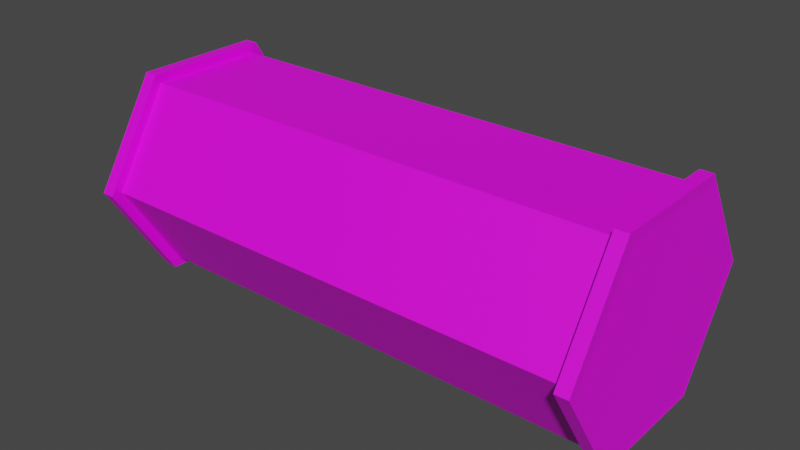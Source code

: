 # Source: pipe_mid_rimmed_2m.blend  (saved by Blender 3.6.11; exported with 4.5.12 LTS)
import bpy
from mathutils import Matrix  # noqa: F401  (used for matrix-valued properties, if any)

bpy.ops.wm.read_factory_settings(use_empty=True)
scene = bpy.context.scene
scene.name = 'Scene'

# ---- collections
col_collection = bpy.data.collections.new('Collection'); scene.collection.children.link(col_collection)

# ---- images (referenced by path relative to the original .blend; pixels are not part of the script)
import os
ASSET_DIR = os.environ.get("B2B_ASSET_DIR", "")  # directory of the original .blend (textures are referenced by path, not embedded)
HERE = os.path.dirname(os.path.abspath(__file__))  # packed textures are extracted next to this script under _unpacked/

def load_image(name, relpath, width, height, colorspace="sRGB"):
    """Load a texture the original file referenced (path relative to the .blend, or extracted next to this script)."""
    p = next((c for c in (os.path.join(HERE, relpath), os.path.join(ASSET_DIR, relpath)) if relpath and os.path.exists(c)), "")
    if p:
        img = bpy.data.images.load(p, check_existing=True)
        img.name = name
    else:  # same state as the original file: an image datablock whose file is absent (Cycles renders it pink)
        img = bpy.data.images.new(name, width, height)
        img.source = "FILE"
        img.filepath = "//" + (relpath or name)
    img.colorspace_settings.name = colorspace
    return img
img_yellowrust_jpg = load_image('yellowrust.jpg', 'yellowrust.jpg', 1024, 1024, 'sRGB')

# ---- materials (node trees are filled in below, after node groups)
mat_material_001 = bpy.data.materials.new('Material.001')
mat_material_001.use_transparent_shadow = False

# ---- material node trees
mat_material_001.use_nodes = True; mat_material_001.node_tree.nodes.clear()
_N = mat_material_001.node_tree.nodes; _L = mat_material_001.node_tree.links
n0 = _N.new('ShaderNodeBsdfPrincipled'); n0.name = 'Principled BSDF'; n0.location = (10, 300)
n0.distribution = 'GGX'
n0.subsurface_method = 'RANDOM_WALK_SKIN'
n0.inputs[3].default_value = 1.45
n0.inputs[27].default_value = (0.0, 0.0, 0.0, 1.0)
n0.inputs[28].default_value = 1.0
n1 = _N.new('ShaderNodeOutputMaterial'); n1.name = 'Material Output'; n1.location = (300, 300)
n2 = _N.new('ShaderNodeTexImage'); n2.name = 'Image Texture'; n2.location = (-280, 280)
n2.image = img_yellowrust_jpg
_L.new(n0.outputs[0], n1.inputs[0])
_L.new(n2.outputs[0], n0.inputs[0])
n1.is_active_output = True

# ---- world
world_world = bpy.data.worlds.new('World'); scene.world = world_world
world_world.use_nodes = True; world_world.node_tree.nodes.clear()
_N = world_world.node_tree.nodes; _L = world_world.node_tree.links
n0 = _N.new('ShaderNodeOutputWorld'); n0.name = 'World Output'; n0.location = (300, 300)
n1 = _N.new('ShaderNodeBackground'); n1.name = 'Background'; n1.location = (10, 300)
n1.inputs[0].default_value = (0.05088, 0.05088, 0.05088, 1.0)
_L.new(n1.outputs[0], n0.inputs[0])
n0.is_active_output = True
world_world.color = (0.05088, 0.05088, 0.05088)
world_world.use_sun_shadow = False
world_world.sun_shadow_jitter_overblur = 0.0

# ---- meshes
me_cylinder = bpy.data.meshes.new('Cylinder')
me_cylinder.from_pydata([(0.9525, 0.4545, -4.721e-07), (0.9525, 0.2273, -0.3636), (0.9525, -0.2273, -0.3636), (0.9525, -0.4545, -4.721e-07), (0.9525, -0.2273, 0.3636), (0.9525, 0.2273, 0.3636), (0.9977, 0.2273, -0.3636), (0.9977, 0.4545, -4.678e-07), (0.9977, -0.2273, -0.3636), (0.9977, -0.4545, -4.678e-07), (0.9977, -0.2273, 0.3636), (0.9977, 0.2273, 0.3636), (0.9502, 0.25, -0.4), (0.9502, 0.5, -4.719e-07), (0.9502, -0.25, -0.4), (0.9502, -0.5, -4.719e-07), (0.9502, -0.25, 0.4), (0.9502, 0.25, 0.4), (1.0, 0.25, -0.4), (1.0, 0.5, -4.671e-07), (1.0, -0.25, -0.4), (1.0, -0.5, -4.671e-07), (1.0, -0.25, 0.4), (1.0, 0.25, 0.4), (0.0, 0.4545, 0.0), (0.0, 0.2273, -0.3636), (0.0, -0.2273, -0.3636), (0.0, -0.4545, 0.0), (0.0, -0.2273, 0.3636), (0.0, 0.2273, 0.3636), (-0.9525, 0.4545, -4.721e-07), (-0.9525, 0.2273, -0.3636), (-0.9525, -0.2273, -0.3636), (-0.9525, -0.4545, -4.721e-07), (-0.9525, -0.2273, 0.3636), (-0.9525, 0.2273, 0.3636), (-0.9977, 0.2273, -0.3636), (-0.9977, 0.4545, -4.678e-07), (-0.9977, -0.2273, -0.3636), (-0.9977, -0.4545, -4.678e-07), (-0.9977, -0.2273, 0.3636), (-0.9977, 0.2273, 0.3636), (-0.9502, 0.25, -0.4), (-0.9502, 0.5, -4.719e-07), (-0.9502, -0.25, -0.4), (-0.9502, -0.5, -4.719e-07), (-0.9502, -0.25, 0.4), (-0.9502, 0.25, 0.4), (-1.0, 0.25, -0.4), (-1.0, 0.5, -4.671e-07), (-1.0, -0.25, -0.4), (-1.0, -0.5, -4.671e-07), (-1.0, -0.25, 0.4), (-1.0, 0.25, 0.4)], [], [(24, 0, 1, 25), (25, 1, 2, 26), (26, 2, 3, 27), (27, 3, 4, 28), (11, 7, 19, 23), (28, 4, 5, 29), (29, 5, 0, 24), (6, 7, 11, 10, 9, 8), (5, 4, 16, 17), (6, 8, 20, 18), (0, 5, 17, 13), (10, 11, 23, 22), (7, 6, 18, 19), (14, 12, 18, 20), (17, 16, 22, 23), (12, 13, 19, 18), (15, 14, 20, 21), (13, 17, 23, 19), (16, 15, 21, 22), (4, 3, 15, 16), (1, 0, 13, 12), (3, 2, 14, 15), (8, 9, 21, 20), (2, 1, 12, 14), (9, 10, 22, 21), (24, 25, 31, 30), (25, 26, 32, 31), (26, 27, 33, 32), (27, 28, 34, 33), (41, 53, 49, 37), (28, 29, 35, 34), (29, 24, 30, 35), (36, 38, 39, 40, 41, 37), (35, 47, 46, 34), (36, 48, 50, 38), (30, 43, 47, 35), (40, 52, 53, 41), (37, 49, 48, 36), (44, 50, 48, 42), (47, 53, 52, 46), (42, 48, 49, 43), (45, 51, 50, 44), (43, 49, 53, 47), (46, 52, 51, 45), (34, 46, 45, 33), (31, 42, 43, 30), (33, 45, 44, 32), (38, 50, 51, 39), (32, 44, 42, 31), (39, 51, 52, 40)])
_uv = me_cylinder.uv_layers.new(name='UVMap')
_uv.uv.foreach_set('vector', [0.4705, 0.1692, 0.622, 0.1692, 0.622, 0.3207, 0.4705, 0.3207, 0.4705, 0.3207, 0.622, 0.3207, 0.622, 0.4721, 0.4705, 0.4721, 0.4705, 0.4721, 0.622, 0.4721, 0.622, 0.6236, 0.4705, 0.6236, 0.4705, 0.6236, 0.622, 0.6236, 0.622, 0.7751, 0.4705, 0.7751, 0.4089, 0.1113, 0.4089, 0.2255, 0.399, 0.2312, 0.399, 0.1056, 0.4705, 0.7751, 0.622, 0.7751, 0.622, 0.9265, 0.4705, 0.9265, 0.4705, 0.01773, 0.622, 0.01773, 0.622, 0.1692, 0.4705, 0.1692, 0.8873, 0.2036, 0.8873, 0.2815, 0.8199, 0.3204, 0.7524, 0.2815, 0.7524, 0.2036, 0.8199, 0.1646, 0.3765, 0.8535, 0.3765, 0.7394, 0.3864, 0.7336, 0.3864, 0.8593, 0.4089, 0.3625, 0.4089, 0.4767, 0.399, 0.4824, 0.399, 0.3568, 0.3765, 0.2255, 0.3765, 0.1113, 0.3864, 0.1056, 0.3864, 0.2312, 0.4089, 0.7394, 0.4089, 0.8535, 0.399, 0.8593, 0.399, 0.7336, 0.4089, 0.2369, 0.4089, 0.3511, 0.399, 0.3568, 0.399, 0.2312, 0.3864, 0.4824, 0.3864, 0.3568, 0.399, 0.3568, 0.399, 0.4824, 0.3864, 0.8593, 0.3864, 0.7336, 0.399, 0.7336, 0.399, 0.8593, 0.3864, 0.3568, 0.3864, 0.2312, 0.399, 0.2312, 0.399, 0.3568, 0.3864, 0.608, 0.3864, 0.4824, 0.399, 0.4824, 0.399, 0.608, 0.3864, 0.2312, 0.3864, 0.1056, 0.399, 0.1056, 0.399, 0.2312, 0.3864, 0.7336, 0.3864, 0.608, 0.399, 0.608, 0.399, 0.7336, 0.3765, 0.7279, 0.3765, 0.6137, 0.3864, 0.608, 0.3864, 0.7336, 0.3765, 0.3511, 0.3765, 0.2369, 0.3864, 0.2312, 0.3864, 0.3568, 0.3765, 0.6023, 0.3765, 0.4881, 0.3864, 0.4824, 0.3864, 0.608, 0.4089, 0.4881, 0.4089, 0.6023, 0.399, 0.608, 0.399, 0.4824, 0.3765, 0.4767, 0.3765, 0.3625, 0.3864, 0.3568, 0.3864, 0.4824, 0.4089, 0.6137, 0.4089, 0.7279, 0.399, 0.7336, 0.399, 0.608, 0.4705, 0.1692, 0.4705, 0.3207, 0.3191, 0.3207, 0.3191, 0.1692, 0.4705, 0.3207, 0.4705, 0.4721, 0.3191, 0.4721, 0.3191, 0.3207, 0.4705, 0.4721, 0.4705, 0.6236, 0.3191, 0.6236, 0.3191, 0.4721, 0.4705, 0.6236, 0.4705, 0.7751, 0.3191, 0.7751, 0.3191, 0.6236, 0.929, 0.9195, 0.9177, 0.926, 0.9177, 0.7827, 0.929, 0.7892, 0.4705, 0.7751, 0.4705, 0.9265, 0.3191, 0.9265, 0.3191, 0.7751, 0.4705, 0.01773, 0.4705, 0.1692, 0.3191, 0.1692, 0.3191, 0.01773, 0.8199, 0.1645, 0.7524, 0.1255, 0.7524, 0.04764, 0.8199, 0.00869, 0.8873, 0.04764, 0.8873, 0.1255, 0.8921, 0.07267, 0.9034, 0.06616, 0.9034, 0.2095, 0.8921, 0.203, 0.929, 0.6329, 0.9177, 0.6394, 0.9177, 0.4961, 0.929, 0.5026, 0.8921, 0.7892, 0.9034, 0.7827, 0.9034, 0.926, 0.8921, 0.9195, 0.929, 0.203, 0.9177, 0.2095, 0.9177, 0.06616, 0.929, 0.07267, 0.929, 0.7762, 0.9177, 0.7827, 0.9177, 0.6394, 0.929, 0.6459, 0.9034, 0.4961, 0.9177, 0.4961, 0.9177, 0.6394, 0.9034, 0.6394, 0.9034, 0.06616, 0.9177, 0.06616, 0.9177, 0.2095, 0.9034, 0.2095, 0.9034, 0.6394, 0.9177, 0.6394, 0.9177, 0.7827, 0.9034, 0.7827, 0.9034, 0.3528, 0.9177, 0.3528, 0.9177, 0.4961, 0.9034, 0.4961, 0.9034, 0.7827, 0.9177, 0.7827, 0.9177, 0.926, 0.9034, 0.926, 0.9034, 0.2095, 0.9177, 0.2095, 0.9177, 0.3528, 0.9034, 0.3528, 0.8921, 0.216, 0.9034, 0.2095, 0.9034, 0.3528, 0.8921, 0.3463, 0.8921, 0.6459, 0.9034, 0.6394, 0.9034, 0.7827, 0.8921, 0.7762, 0.8921, 0.3593, 0.9034, 0.3528, 0.9034, 0.4961, 0.8921, 0.4896, 0.929, 0.4896, 0.9177, 0.4961, 0.9177, 0.3528, 0.929, 0.3593, 0.8921, 0.5026, 0.9034, 0.4961, 0.9034, 0.6394, 0.8921, 0.6329, 0.929, 0.3463, 0.9177, 0.3528, 0.9177, 0.2095, 0.929, 0.216])
me_cylinder.materials.append(mat_material_001)
me_cylinder.update()

# ---- objects
ob_cylinder = bpy.data.objects.new('Cylinder', me_cylinder)

# ---- transforms, parenting, visibility, modifiers, constraints
ob_cylinder.location = (0.0, 0.0, 0.0)

# ---- collection membership
col_collection.objects.link(ob_cylinder)

# ---- scene / render settings (as saved in the file)
scene.frame_start = 1; scene.frame_end = 250; scene.frame_set(86)
scene.render.engine = 'BLENDER_EEVEE_NEXT'
scene.cycles.sampling_pattern = 'TABULATED_SOBOL'
scene.view_settings.view_transform = 'Filmic'
bpy.context.view_layer.update()

# ---- added for rendering (the .blend has no active camera and no usable light): camera, sun
cam_auto = bpy.data.cameras.new('AutoCamera')
cam_auto.lens = 50.0
cam_auto.sensor_width = 36.0
cam_auto.clip_end = 1000.0
ob_auto_camera = bpy.data.objects.new('AutoCamera', cam_auto)
scene.collection.objects.link(ob_auto_camera)
ob_auto_camera.location = (2.19729, -2.63674, 1.75783)
ob_auto_camera.rotation_euler = (1.09748, -7.21219e-08, 0.694738)
scene.camera = ob_auto_camera
light_auto_sun = bpy.data.lights.new('AutoSun', 'SUN')
light_auto_sun.energy = 3.0
light_auto_sun.angle = 0.0523599
ob_auto_sun = bpy.data.objects.new('AutoSun', light_auto_sun)
scene.collection.objects.link(ob_auto_sun)
ob_auto_sun.rotation_euler = (0.872665, 0.174533, 0.523599)
bpy.context.view_layer.update()
